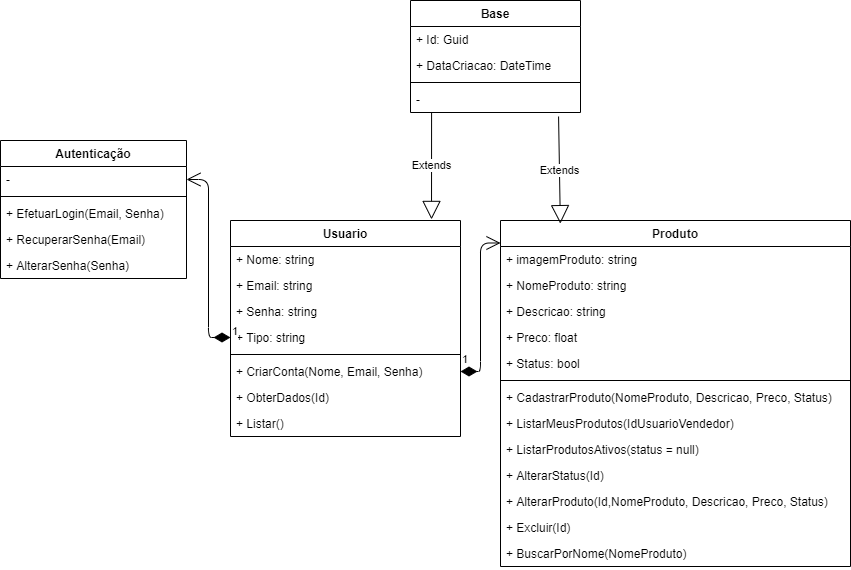

The diagram above was exported from draw.io. Its source (the exported page's mxGraphModel, read from the mxfile embedded in the PNG):
<mxGraphModel dx="2489" dy="762" grid="1" gridSize="10" guides="1" tooltips="1" connect="1" arrows="1" fold="1" page="1" pageScale="1" pageWidth="827" pageHeight="1169" math="0" shadow="0">
  <root>
    <mxCell id="Tv8JU-hhOnBc9a3CH__l-0" />
    <mxCell id="Tv8JU-hhOnBc9a3CH__l-1" parent="Tv8JU-hhOnBc9a3CH__l-0" />
    <mxCell id="Tv8JU-hhOnBc9a3CH__l-6" value="Usuario&#10;" style="swimlane;fontStyle=1;align=center;verticalAlign=top;childLayout=stackLayout;horizontal=1;startSize=26;horizontalStack=0;resizeParent=1;resizeParentMax=0;resizeLast=0;collapsible=1;marginBottom=0;" parent="Tv8JU-hhOnBc9a3CH__l-1" vertex="1">
      <mxGeometry x="190" y="400" width="230" height="216" as="geometry" />
    </mxCell>
    <mxCell id="Tv8JU-hhOnBc9a3CH__l-7" value="+ Nome: string" style="text;strokeColor=none;fillColor=none;align=left;verticalAlign=top;spacingLeft=4;spacingRight=4;overflow=hidden;rotatable=0;points=[[0,0.5],[1,0.5]];portConstraint=eastwest;" parent="Tv8JU-hhOnBc9a3CH__l-6" vertex="1">
      <mxGeometry y="26" width="230" height="26" as="geometry" />
    </mxCell>
    <mxCell id="Bgru8hXNzeX49wkCcDrB-0" value="+ Email: string" style="text;strokeColor=none;fillColor=none;align=left;verticalAlign=top;spacingLeft=4;spacingRight=4;overflow=hidden;rotatable=0;points=[[0,0.5],[1,0.5]];portConstraint=eastwest;" parent="Tv8JU-hhOnBc9a3CH__l-6" vertex="1">
      <mxGeometry y="52" width="230" height="26" as="geometry" />
    </mxCell>
    <mxCell id="Tv8JU-hhOnBc9a3CH__l-14" value="+ Senha: string" style="text;strokeColor=none;fillColor=none;align=left;verticalAlign=top;spacingLeft=4;spacingRight=4;overflow=hidden;rotatable=0;points=[[0,0.5],[1,0.5]];portConstraint=eastwest;" parent="Tv8JU-hhOnBc9a3CH__l-6" vertex="1">
      <mxGeometry y="78" width="230" height="26" as="geometry" />
    </mxCell>
    <mxCell id="Tv8JU-hhOnBc9a3CH__l-13" value="+ Tipo: string" style="text;strokeColor=none;fillColor=none;align=left;verticalAlign=top;spacingLeft=4;spacingRight=4;overflow=hidden;rotatable=0;points=[[0,0.5],[1,0.5]];portConstraint=eastwest;" parent="Tv8JU-hhOnBc9a3CH__l-6" vertex="1">
      <mxGeometry y="104" width="230" height="26" as="geometry" />
    </mxCell>
    <mxCell id="Tv8JU-hhOnBc9a3CH__l-8" value="" style="line;strokeWidth=1;fillColor=none;align=left;verticalAlign=middle;spacingTop=-1;spacingLeft=3;spacingRight=3;rotatable=0;labelPosition=right;points=[];portConstraint=eastwest;" parent="Tv8JU-hhOnBc9a3CH__l-6" vertex="1">
      <mxGeometry y="130" width="230" height="8" as="geometry" />
    </mxCell>
    <mxCell id="Tv8JU-hhOnBc9a3CH__l-9" value="+ CriarConta(Nome, Email, Senha)" style="text;strokeColor=none;fillColor=none;align=left;verticalAlign=top;spacingLeft=4;spacingRight=4;overflow=hidden;rotatable=0;points=[[0,0.5],[1,0.5]];portConstraint=eastwest;" parent="Tv8JU-hhOnBc9a3CH__l-6" vertex="1">
      <mxGeometry y="138" width="230" height="26" as="geometry" />
    </mxCell>
    <mxCell id="Tv8JU-hhOnBc9a3CH__l-16" value="+ ObterDados(Id)" style="text;strokeColor=none;fillColor=none;align=left;verticalAlign=top;spacingLeft=4;spacingRight=4;overflow=hidden;rotatable=0;points=[[0,0.5],[1,0.5]];portConstraint=eastwest;" parent="Tv8JU-hhOnBc9a3CH__l-6" vertex="1">
      <mxGeometry y="164" width="230" height="26" as="geometry" />
    </mxCell>
    <mxCell id="Tv8JU-hhOnBc9a3CH__l-18" value="+ Listar()" style="text;strokeColor=none;fillColor=none;align=left;verticalAlign=top;spacingLeft=4;spacingRight=4;overflow=hidden;rotatable=0;points=[[0,0.5],[1,0.5]];portConstraint=eastwest;" parent="Tv8JU-hhOnBc9a3CH__l-6" vertex="1">
      <mxGeometry y="190" width="230" height="26" as="geometry" />
    </mxCell>
    <mxCell id="Tv8JU-hhOnBc9a3CH__l-29" value="Autenticação" style="swimlane;fontStyle=1;align=center;verticalAlign=top;childLayout=stackLayout;horizontal=1;startSize=26;horizontalStack=0;resizeParent=1;resizeParentMax=0;resizeLast=0;collapsible=1;marginBottom=0;" parent="Tv8JU-hhOnBc9a3CH__l-1" vertex="1">
      <mxGeometry x="-40" y="320" width="186" height="138" as="geometry" />
    </mxCell>
    <mxCell id="Tv8JU-hhOnBc9a3CH__l-30" value="-" style="text;strokeColor=none;fillColor=none;align=left;verticalAlign=top;spacingLeft=4;spacingRight=4;overflow=hidden;rotatable=0;points=[[0,0.5],[1,0.5]];portConstraint=eastwest;" parent="Tv8JU-hhOnBc9a3CH__l-29" vertex="1">
      <mxGeometry y="26" width="186" height="26" as="geometry" />
    </mxCell>
    <mxCell id="Tv8JU-hhOnBc9a3CH__l-31" value="" style="line;strokeWidth=1;fillColor=none;align=left;verticalAlign=middle;spacingTop=-1;spacingLeft=3;spacingRight=3;rotatable=0;labelPosition=right;points=[];portConstraint=eastwest;" parent="Tv8JU-hhOnBc9a3CH__l-29" vertex="1">
      <mxGeometry y="52" width="186" height="8" as="geometry" />
    </mxCell>
    <mxCell id="Tv8JU-hhOnBc9a3CH__l-32" value="+ EfetuarLogin(Email, Senha)" style="text;strokeColor=none;fillColor=none;align=left;verticalAlign=top;spacingLeft=4;spacingRight=4;overflow=hidden;rotatable=0;points=[[0,0.5],[1,0.5]];portConstraint=eastwest;" parent="Tv8JU-hhOnBc9a3CH__l-29" vertex="1">
      <mxGeometry y="60" width="186" height="26" as="geometry" />
    </mxCell>
    <mxCell id="Tv8JU-hhOnBc9a3CH__l-34" value="+ RecuperarSenha(Email)" style="text;strokeColor=none;fillColor=none;align=left;verticalAlign=top;spacingLeft=4;spacingRight=4;overflow=hidden;rotatable=0;points=[[0,0.5],[1,0.5]];portConstraint=eastwest;" parent="Tv8JU-hhOnBc9a3CH__l-29" vertex="1">
      <mxGeometry y="86" width="186" height="26" as="geometry" />
    </mxCell>
    <mxCell id="Tv8JU-hhOnBc9a3CH__l-35" value="+ AlterarSenha(Senha)" style="text;strokeColor=none;fillColor=none;align=left;verticalAlign=top;spacingLeft=4;spacingRight=4;overflow=hidden;rotatable=0;points=[[0,0.5],[1,0.5]];portConstraint=eastwest;" parent="Tv8JU-hhOnBc9a3CH__l-29" vertex="1">
      <mxGeometry y="112" width="186" height="26" as="geometry" />
    </mxCell>
    <mxCell id="Tv8JU-hhOnBc9a3CH__l-36" value="1" style="endArrow=open;html=1;endSize=12;startArrow=diamondThin;startSize=14;startFill=1;edgeStyle=orthogonalEdgeStyle;align=left;verticalAlign=bottom;exitX=0;exitY=0.5;exitDx=0;exitDy=0;entryX=1;entryY=0.5;entryDx=0;entryDy=0;" parent="Tv8JU-hhOnBc9a3CH__l-1" source="Tv8JU-hhOnBc9a3CH__l-13" target="Tv8JU-hhOnBc9a3CH__l-30" edge="1">
      <mxGeometry x="-1" y="3" relative="1" as="geometry">
        <mxPoint x="230" y="350" as="sourcePoint" />
        <mxPoint x="390" y="350" as="targetPoint" />
      </mxGeometry>
    </mxCell>
    <mxCell id="bLTIXXeeRO_UchJd7IuT-0" value="Base" style="swimlane;fontStyle=1;align=center;verticalAlign=top;childLayout=stackLayout;horizontal=1;startSize=26;horizontalStack=0;resizeParent=1;resizeParentMax=0;resizeLast=0;collapsible=1;marginBottom=0;" parent="Tv8JU-hhOnBc9a3CH__l-1" vertex="1">
      <mxGeometry x="370" y="180" width="170" height="112" as="geometry" />
    </mxCell>
    <mxCell id="bLTIXXeeRO_UchJd7IuT-1" value="+ Id: Guid" style="text;strokeColor=none;fillColor=none;align=left;verticalAlign=top;spacingLeft=4;spacingRight=4;overflow=hidden;rotatable=0;points=[[0,0.5],[1,0.5]];portConstraint=eastwest;" parent="bLTIXXeeRO_UchJd7IuT-0" vertex="1">
      <mxGeometry y="26" width="170" height="26" as="geometry" />
    </mxCell>
    <mxCell id="n1NNDC8uGoBuO_zlQp06-0" value="+ DataCriacao: DateTime" style="text;strokeColor=none;fillColor=none;align=left;verticalAlign=top;spacingLeft=4;spacingRight=4;overflow=hidden;rotatable=0;points=[[0,0.5],[1,0.5]];portConstraint=eastwest;" parent="bLTIXXeeRO_UchJd7IuT-0" vertex="1">
      <mxGeometry y="52" width="170" height="26" as="geometry" />
    </mxCell>
    <mxCell id="bLTIXXeeRO_UchJd7IuT-2" value="" style="line;strokeWidth=1;fillColor=none;align=left;verticalAlign=middle;spacingTop=-1;spacingLeft=3;spacingRight=3;rotatable=0;labelPosition=right;points=[];portConstraint=eastwest;" parent="bLTIXXeeRO_UchJd7IuT-0" vertex="1">
      <mxGeometry y="78" width="170" height="8" as="geometry" />
    </mxCell>
    <mxCell id="bLTIXXeeRO_UchJd7IuT-3" value="-" style="text;strokeColor=none;fillColor=none;align=left;verticalAlign=top;spacingLeft=4;spacingRight=4;overflow=hidden;rotatable=0;points=[[0,0.5],[1,0.5]];portConstraint=eastwest;" parent="bLTIXXeeRO_UchJd7IuT-0" vertex="1">
      <mxGeometry y="86" width="170" height="26" as="geometry" />
    </mxCell>
    <mxCell id="bLTIXXeeRO_UchJd7IuT-11" value="Produto" style="swimlane;fontStyle=1;align=center;verticalAlign=top;childLayout=stackLayout;horizontal=1;startSize=26;horizontalStack=0;resizeParent=1;resizeParentMax=0;resizeLast=0;collapsible=1;marginBottom=0;" parent="Tv8JU-hhOnBc9a3CH__l-1" vertex="1">
      <mxGeometry x="460" y="400" width="350" height="346" as="geometry" />
    </mxCell>
    <mxCell id="bLTIXXeeRO_UchJd7IuT-12" value="+ imagemProduto: string" style="text;strokeColor=none;fillColor=none;align=left;verticalAlign=top;spacingLeft=4;spacingRight=4;overflow=hidden;rotatable=0;points=[[0,0.5],[1,0.5]];portConstraint=eastwest;" parent="bLTIXXeeRO_UchJd7IuT-11" vertex="1">
      <mxGeometry y="26" width="350" height="26" as="geometry" />
    </mxCell>
    <mxCell id="4v2RbDa_Si1E-6UCniB1-0" value="+ NomeProduto: string" style="text;strokeColor=none;fillColor=none;align=left;verticalAlign=top;spacingLeft=4;spacingRight=4;overflow=hidden;rotatable=0;points=[[0,0.5],[1,0.5]];portConstraint=eastwest;" parent="bLTIXXeeRO_UchJd7IuT-11" vertex="1">
      <mxGeometry y="52" width="350" height="26" as="geometry" />
    </mxCell>
    <mxCell id="bLTIXXeeRO_UchJd7IuT-14" value="+ Descricao: string" style="text;strokeColor=none;fillColor=none;align=left;verticalAlign=top;spacingLeft=4;spacingRight=4;overflow=hidden;rotatable=0;points=[[0,0.5],[1,0.5]];portConstraint=eastwest;" parent="bLTIXXeeRO_UchJd7IuT-11" vertex="1">
      <mxGeometry y="78" width="350" height="26" as="geometry" />
    </mxCell>
    <mxCell id="bLTIXXeeRO_UchJd7IuT-19" value="+ Preco: float" style="text;strokeColor=none;fillColor=none;align=left;verticalAlign=top;spacingLeft=4;spacingRight=4;overflow=hidden;rotatable=0;points=[[0,0.5],[1,0.5]];portConstraint=eastwest;" parent="bLTIXXeeRO_UchJd7IuT-11" vertex="1">
      <mxGeometry y="104" width="350" height="26" as="geometry" />
    </mxCell>
    <mxCell id="bLTIXXeeRO_UchJd7IuT-20" value="+ Status: bool" style="text;strokeColor=none;fillColor=none;align=left;verticalAlign=top;spacingLeft=4;spacingRight=4;overflow=hidden;rotatable=0;points=[[0,0.5],[1,0.5]];portConstraint=eastwest;" parent="bLTIXXeeRO_UchJd7IuT-11" vertex="1">
      <mxGeometry y="130" width="350" height="26" as="geometry" />
    </mxCell>
    <mxCell id="bLTIXXeeRO_UchJd7IuT-15" value="" style="line;strokeWidth=1;fillColor=none;align=left;verticalAlign=middle;spacingTop=-1;spacingLeft=3;spacingRight=3;rotatable=0;labelPosition=right;points=[];portConstraint=eastwest;" parent="bLTIXXeeRO_UchJd7IuT-11" vertex="1">
      <mxGeometry y="156" width="350" height="8" as="geometry" />
    </mxCell>
    <mxCell id="bLTIXXeeRO_UchJd7IuT-16" value="+ CadastrarProduto(NomeProduto, Descricao, Preco, Status)" style="text;strokeColor=none;fillColor=none;align=left;verticalAlign=top;spacingLeft=4;spacingRight=4;overflow=hidden;rotatable=0;points=[[0,0.5],[1,0.5]];portConstraint=eastwest;" parent="bLTIXXeeRO_UchJd7IuT-11" vertex="1">
      <mxGeometry y="164" width="350" height="26" as="geometry" />
    </mxCell>
    <mxCell id="bLTIXXeeRO_UchJd7IuT-17" value="+ ListarMeusProdutos(IdUsuarioVendedor)" style="text;strokeColor=none;fillColor=none;align=left;verticalAlign=top;spacingLeft=4;spacingRight=4;overflow=hidden;rotatable=0;points=[[0,0.5],[1,0.5]];portConstraint=eastwest;" parent="bLTIXXeeRO_UchJd7IuT-11" vertex="1">
      <mxGeometry y="190" width="350" height="26" as="geometry" />
    </mxCell>
    <mxCell id="bLTIXXeeRO_UchJd7IuT-18" value="+ ListarProdutosAtivos(status = null)" style="text;strokeColor=none;fillColor=none;align=left;verticalAlign=top;spacingLeft=4;spacingRight=4;overflow=hidden;rotatable=0;points=[[0,0.5],[1,0.5]];portConstraint=eastwest;" parent="bLTIXXeeRO_UchJd7IuT-11" vertex="1">
      <mxGeometry y="216" width="350" height="26" as="geometry" />
    </mxCell>
    <mxCell id="xjjSLYQ_p3-3C9FjMS4w-0" value="+ AlterarStatus(Id)" style="text;strokeColor=none;fillColor=none;align=left;verticalAlign=top;spacingLeft=4;spacingRight=4;overflow=hidden;rotatable=0;points=[[0,0.5],[1,0.5]];portConstraint=eastwest;" parent="bLTIXXeeRO_UchJd7IuT-11" vertex="1">
      <mxGeometry y="242" width="350" height="26" as="geometry" />
    </mxCell>
    <mxCell id="xjjSLYQ_p3-3C9FjMS4w-1" value="+ AlterarProduto(Id,NomeProduto, Descricao, Preco, Status)" style="text;strokeColor=none;fillColor=none;align=left;verticalAlign=top;spacingLeft=4;spacingRight=4;overflow=hidden;rotatable=0;points=[[0,0.5],[1,0.5]];portConstraint=eastwest;" parent="bLTIXXeeRO_UchJd7IuT-11" vertex="1">
      <mxGeometry y="268" width="350" height="26" as="geometry" />
    </mxCell>
    <mxCell id="xjjSLYQ_p3-3C9FjMS4w-2" value="+ Excluir(Id)" style="text;strokeColor=none;fillColor=none;align=left;verticalAlign=top;spacingLeft=4;spacingRight=4;overflow=hidden;rotatable=0;points=[[0,0.5],[1,0.5]];portConstraint=eastwest;" parent="bLTIXXeeRO_UchJd7IuT-11" vertex="1">
      <mxGeometry y="294" width="350" height="26" as="geometry" />
    </mxCell>
    <mxCell id="MRGcU91PpkTT-REZXuek-0" value="+ BuscarPorNome(NomeProduto)" style="text;strokeColor=none;fillColor=none;align=left;verticalAlign=top;spacingLeft=4;spacingRight=4;overflow=hidden;rotatable=0;points=[[0,0.5],[1,0.5]];portConstraint=eastwest;" vertex="1" parent="bLTIXXeeRO_UchJd7IuT-11">
      <mxGeometry y="320" width="350" height="26" as="geometry" />
    </mxCell>
    <mxCell id="PG_8wQT8UA4SJRmhJcCX-0" value="1" style="endArrow=open;html=1;endSize=12;startArrow=diamondThin;startSize=14;startFill=1;edgeStyle=orthogonalEdgeStyle;align=left;verticalAlign=bottom;exitX=1;exitY=0.5;exitDx=0;exitDy=0;entryX=0;entryY=0.065;entryDx=0;entryDy=0;entryPerimeter=0;" parent="Tv8JU-hhOnBc9a3CH__l-1" source="Tv8JU-hhOnBc9a3CH__l-9" target="bLTIXXeeRO_UchJd7IuT-11" edge="1">
      <mxGeometry x="-1" y="3" relative="1" as="geometry">
        <mxPoint x="309.91" y="711.96" as="sourcePoint" />
        <mxPoint x="250.0020000000001" y="640.0040000000001" as="targetPoint" />
      </mxGeometry>
    </mxCell>
    <mxCell id="PG_8wQT8UA4SJRmhJcCX-4" value="Extends" style="endArrow=block;endSize=16;endFill=0;html=1;exitX=0.871;exitY=1.154;exitDx=0;exitDy=0;exitPerimeter=0;entryX=0.171;entryY=0.009;entryDx=0;entryDy=0;entryPerimeter=0;" parent="Tv8JU-hhOnBc9a3CH__l-1" source="bLTIXXeeRO_UchJd7IuT-3" target="bLTIXXeeRO_UchJd7IuT-11" edge="1">
      <mxGeometry width="160" relative="1" as="geometry">
        <mxPoint x="690" y="263" as="sourcePoint" />
        <mxPoint x="570" y="390" as="targetPoint" />
        <Array as="points" />
      </mxGeometry>
    </mxCell>
    <mxCell id="9WGLx9RkBZf3V0yQCZfP-1" value="Extends" style="endArrow=block;endSize=16;endFill=0;html=1;exitX=0.124;exitY=1;exitDx=0;exitDy=0;exitPerimeter=0;entryX=0.874;entryY=-0.005;entryDx=0;entryDy=0;entryPerimeter=0;" parent="Tv8JU-hhOnBc9a3CH__l-1" source="bLTIXXeeRO_UchJd7IuT-3" target="Tv8JU-hhOnBc9a3CH__l-6" edge="1">
      <mxGeometry width="160" relative="1" as="geometry">
        <mxPoint x="340" y="250" as="sourcePoint" />
        <mxPoint x="220" y="377" as="targetPoint" />
        <Array as="points" />
      </mxGeometry>
    </mxCell>
  </root>
</mxGraphModel>